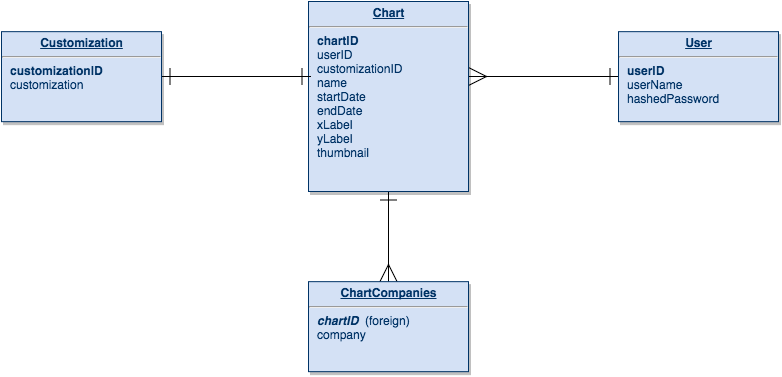

The diagram above was exported from draw.io. Its source (the exported page's mxGraphModel, read from the mxfile embedded in the PNG):
<mxGraphModel dx="730" dy="486" grid="1" gridSize="10" guides="1" tooltips="1" connect="1" arrows="1" fold="1" page="1" pageScale="1" pageWidth="826" pageHeight="1169" background="#ffffff" math="0" shadow="0">
  <root>
    <mxCell id="0" style=";html=1;" />
    <mxCell id="1" style=";html=1;" parent="0" />
    <mxCell id="75cdcc18eaa0e088-40" style="edgeStyle=orthogonalEdgeStyle;rounded=0;html=1;entryX=0.5;entryY=0;startArrow=ERone;startFill=0;startSize=15;endArrow=ERmany;endFill=0;endSize=15;jettySize=auto;orthogonalLoop=1;" edge="1" parent="1" source="28" target="75cdcc18eaa0e088-39">
      <mxGeometry relative="1" as="geometry" />
    </mxCell>
    <mxCell id="28" value="&lt;p style=&quot;margin: 0px ; margin-top: 4px ; text-align: center ; text-decoration: underline&quot;&gt;&lt;strong&gt;Chart&lt;/strong&gt;&lt;/p&gt;&lt;hr&gt;&lt;p style=&quot;margin: 0px ; margin-left: 8px&quot;&gt;&lt;b&gt;chartID&lt;/b&gt;&lt;/p&gt;&lt;p style=&quot;margin: 0px ; margin-left: 8px&quot;&gt;userID&lt;/p&gt;&lt;p style=&quot;margin: 0px ; margin-left: 8px&quot;&gt;customizationID&lt;/p&gt;&lt;p style=&quot;margin: 0px ; margin-left: 8px&quot;&gt;name&lt;/p&gt;&lt;p style=&quot;margin: 0px ; margin-left: 8px&quot;&gt;startDate&lt;/p&gt;&lt;p style=&quot;margin: 0px ; margin-left: 8px&quot;&gt;endDate&lt;/p&gt;&lt;p style=&quot;margin: 0px ; margin-left: 8px&quot;&gt;xLabel&lt;/p&gt;&lt;p style=&quot;margin: 0px ; margin-left: 8px&quot;&gt;yLabel&lt;/p&gt;&lt;p style=&quot;margin: 0px ; margin-left: 8px&quot;&gt;thumbnail&lt;/p&gt;&lt;p style=&quot;margin: 0px ; margin-left: 8px&quot;&gt;&lt;br&gt;&lt;/p&gt;" style="verticalAlign=top;align=left;overflow=fill;fontSize=12;fontFamily=Helvetica;html=1;strokeColor=#003366;shadow=1;fillColor=#D4E1F5;fontColor=#003366" vertex="1" parent="1">
      <mxGeometry x="745" y="700" width="160" height="190" as="geometry" />
    </mxCell>
    <mxCell id="75cdcc18eaa0e088-37" style="edgeStyle=orthogonalEdgeStyle;rounded=0;html=1;startArrow=ERone;startFill=0;startSize=15;endArrow=ERone;endFill=0;endSize=15;jettySize=auto;orthogonalLoop=1;entryX=0.013;entryY=0.395;entryPerimeter=0;" edge="1" parent="1" source="34" target="28">
      <mxGeometry relative="1" as="geometry">
        <mxPoint x="735" y="775.1600000000003" as="targetPoint" />
        <Array as="points">
          <mxPoint x="735" y="775" />
          <mxPoint x="735" y="775" />
        </Array>
      </mxGeometry>
    </mxCell>
    <mxCell id="34" value="&lt;p style=&quot;margin: 0px ; margin-top: 4px ; text-align: center ; text-decoration: underline&quot;&gt;&lt;strong&gt;Customization&lt;/strong&gt;&lt;/p&gt;&lt;hr&gt;&lt;p style=&quot;margin: 0px ; margin-left: 8px&quot;&gt;&lt;b&gt;customizationID&lt;/b&gt;&lt;/p&gt;&lt;p style=&quot;margin: 0px ; margin-left: 8px&quot;&gt;customization&lt;/p&gt;" style="verticalAlign=top;align=left;overflow=fill;fontSize=12;fontFamily=Helvetica;html=1;strokeColor=#003366;shadow=1;fillColor=#D4E1F5;fontColor=#003366" vertex="1" parent="1">
      <mxGeometry x="438" y="730.1600000000003" width="160" height="90" as="geometry" />
    </mxCell>
    <mxCell id="75cdcc18eaa0e088-35" style="edgeStyle=orthogonalEdgeStyle;rounded=0;html=1;entryX=1.006;entryY=0.395;entryPerimeter=0;startArrow=ERone;startFill=0;startSize=15;endArrow=ERmany;endFill=0;endSize=15;jettySize=auto;orthogonalLoop=1;" edge="1" parent="1" source="3408a92bd4abc059-119" target="28">
      <mxGeometry relative="1" as="geometry" />
    </mxCell>
    <mxCell id="3408a92bd4abc059-119" value="&lt;p style=&quot;margin: 0px ; margin-top: 4px ; text-align: center ; text-decoration: underline&quot;&gt;&lt;strong&gt;User&lt;/strong&gt;&lt;/p&gt;&lt;hr&gt;&lt;p style=&quot;margin: 0px ; margin-left: 8px&quot;&gt;&lt;b&gt;userID&lt;/b&gt;&lt;/p&gt;&lt;p style=&quot;margin: 0px ; margin-left: 8px&quot;&gt;userName&lt;/p&gt;&lt;p style=&quot;margin: 0px ; margin-left: 8px&quot;&gt;hashedPassword&lt;/p&gt;" style="verticalAlign=top;align=left;overflow=fill;fontSize=12;fontFamily=Helvetica;html=1;strokeColor=#003366;shadow=1;fillColor=#D4E1F5;fontColor=#003366" vertex="1" parent="1">
      <mxGeometry x="1055" y="730.1600000000003" width="160" height="90" as="geometry" />
    </mxCell>
    <mxCell id="75cdcc18eaa0e088-39" value="&lt;p style=&quot;margin: 0px ; margin-top: 4px ; text-align: center ; text-decoration: underline&quot;&gt;&lt;b&gt;ChartCompanies&lt;/b&gt;&lt;/p&gt;&lt;hr&gt;&lt;p style=&quot;margin: 0px ; margin-left: 8px&quot;&gt;&lt;i&gt;&lt;b&gt;chartID&lt;/b&gt;&lt;/i&gt;&amp;nbsp; (foreign)&lt;/p&gt;&lt;p style=&quot;margin: 0px ; margin-left: 8px&quot;&gt;company&lt;/p&gt;&lt;p style=&quot;margin: 0px ; margin-left: 8px&quot;&gt;&lt;br&gt;&lt;/p&gt;" style="verticalAlign=top;align=left;overflow=fill;fontSize=12;fontFamily=Helvetica;html=1;strokeColor=#003366;shadow=1;fillColor=#D4E1F5;fontColor=#003366" vertex="1" parent="1">
      <mxGeometry x="745" y="980.1600000000003" width="160" height="90" as="geometry" />
    </mxCell>
  </root>
</mxGraphModel>